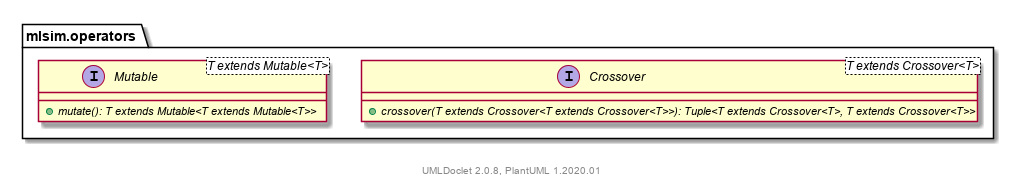

The diagram above was rendered by PlantUML. Its source (embedded in the PNG):
@startuml
    namespace mlsim.operators {

        interface Crossover<T extends Crossover<T>> [[../mlsim/operators/Crossover.html]] {
            {abstract} +crossover(T extends Crossover<T extends Crossover<T>>): Tuple<T extends Crossover<T>, T extends Crossover<T>>
        }

        interface Mutable<T extends Mutable<T>> [[../mlsim/operators/Mutable.html]] {
            {abstract} +mutate(): T extends Mutable<T extends Mutable<T>>
        }

    }

    center footer UMLDoclet 2.0.8, PlantUML 1.2020.01
@enduml